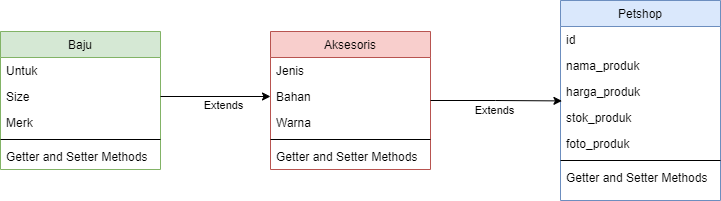

The diagram above was exported from draw.io. Its source (the exported page's mxGraphModel, read from the mxfile embedded in the PNG):
<mxGraphModel dx="269" dy="697" grid="1" gridSize="10" guides="1" tooltips="1" connect="1" arrows="1" fold="1" page="1" pageScale="1" pageWidth="827" pageHeight="1169" math="0" shadow="0">
  <root>
    <mxCell id="WIyWlLk6GJQsqaUBKTNV-0" />
    <mxCell id="WIyWlLk6GJQsqaUBKTNV-1" parent="WIyWlLk6GJQsqaUBKTNV-0" />
    <mxCell id="zkfFHV4jXpPFQw0GAbJ--0" value="Baju" style="swimlane;fontStyle=0;align=center;verticalAlign=top;childLayout=stackLayout;horizontal=1;startSize=26;horizontalStack=0;resizeParent=1;resizeLast=0;collapsible=1;marginBottom=0;rounded=0;shadow=0;strokeWidth=1;fillColor=#d5e8d4;strokeColor=#82b366;" parent="WIyWlLk6GJQsqaUBKTNV-1" vertex="1">
      <mxGeometry x="40" y="281" width="160" height="138" as="geometry">
        <mxRectangle x="230" y="140" width="160" height="26" as="alternateBounds" />
      </mxGeometry>
    </mxCell>
    <mxCell id="zkfFHV4jXpPFQw0GAbJ--1" value="Untuk" style="text;align=left;verticalAlign=top;spacingLeft=4;spacingRight=4;overflow=hidden;rotatable=0;points=[[0,0.5],[1,0.5]];portConstraint=eastwest;" parent="zkfFHV4jXpPFQw0GAbJ--0" vertex="1">
      <mxGeometry y="26" width="160" height="26" as="geometry" />
    </mxCell>
    <mxCell id="zkfFHV4jXpPFQw0GAbJ--2" value="Size" style="text;align=left;verticalAlign=top;spacingLeft=4;spacingRight=4;overflow=hidden;rotatable=0;points=[[0,0.5],[1,0.5]];portConstraint=eastwest;rounded=0;shadow=0;html=0;" parent="zkfFHV4jXpPFQw0GAbJ--0" vertex="1">
      <mxGeometry y="52" width="160" height="26" as="geometry" />
    </mxCell>
    <mxCell id="zkfFHV4jXpPFQw0GAbJ--3" value="Merk" style="text;align=left;verticalAlign=top;spacingLeft=4;spacingRight=4;overflow=hidden;rotatable=0;points=[[0,0.5],[1,0.5]];portConstraint=eastwest;rounded=0;shadow=0;html=0;" parent="zkfFHV4jXpPFQw0GAbJ--0" vertex="1">
      <mxGeometry y="78" width="160" height="26" as="geometry" />
    </mxCell>
    <mxCell id="zkfFHV4jXpPFQw0GAbJ--4" value="" style="line;html=1;strokeWidth=1;align=left;verticalAlign=middle;spacingTop=-1;spacingLeft=3;spacingRight=3;rotatable=0;labelPosition=right;points=[];portConstraint=eastwest;" parent="zkfFHV4jXpPFQw0GAbJ--0" vertex="1">
      <mxGeometry y="104" width="160" height="8" as="geometry" />
    </mxCell>
    <mxCell id="zkfFHV4jXpPFQw0GAbJ--5" value="Getter and Setter Methods" style="text;align=left;verticalAlign=top;spacingLeft=4;spacingRight=4;overflow=hidden;rotatable=0;points=[[0,0.5],[1,0.5]];portConstraint=eastwest;" parent="zkfFHV4jXpPFQw0GAbJ--0" vertex="1">
      <mxGeometry y="112" width="160" height="26" as="geometry" />
    </mxCell>
    <mxCell id="zkfFHV4jXpPFQw0GAbJ--17" value="Petshop" style="swimlane;fontStyle=0;align=center;verticalAlign=top;childLayout=stackLayout;horizontal=1;startSize=26;horizontalStack=0;resizeParent=1;resizeLast=0;collapsible=1;marginBottom=0;rounded=0;shadow=0;strokeWidth=1;fillColor=#dae8fc;strokeColor=#6c8ebf;" parent="WIyWlLk6GJQsqaUBKTNV-1" vertex="1">
      <mxGeometry x="600" y="250" width="160" height="200" as="geometry">
        <mxRectangle x="550" y="140" width="160" height="26" as="alternateBounds" />
      </mxGeometry>
    </mxCell>
    <mxCell id="zkfFHV4jXpPFQw0GAbJ--18" value="id" style="text;align=left;verticalAlign=top;spacingLeft=4;spacingRight=4;overflow=hidden;rotatable=0;points=[[0,0.5],[1,0.5]];portConstraint=eastwest;" parent="zkfFHV4jXpPFQw0GAbJ--17" vertex="1">
      <mxGeometry y="26" width="160" height="26" as="geometry" />
    </mxCell>
    <mxCell id="zkfFHV4jXpPFQw0GAbJ--19" value="nama_produk" style="text;align=left;verticalAlign=top;spacingLeft=4;spacingRight=4;overflow=hidden;rotatable=0;points=[[0,0.5],[1,0.5]];portConstraint=eastwest;rounded=0;shadow=0;html=0;" parent="zkfFHV4jXpPFQw0GAbJ--17" vertex="1">
      <mxGeometry y="52" width="160" height="26" as="geometry" />
    </mxCell>
    <mxCell id="zkfFHV4jXpPFQw0GAbJ--20" value="harga_produk" style="text;align=left;verticalAlign=top;spacingLeft=4;spacingRight=4;overflow=hidden;rotatable=0;points=[[0,0.5],[1,0.5]];portConstraint=eastwest;rounded=0;shadow=0;html=0;" parent="zkfFHV4jXpPFQw0GAbJ--17" vertex="1">
      <mxGeometry y="78" width="160" height="26" as="geometry" />
    </mxCell>
    <mxCell id="zkfFHV4jXpPFQw0GAbJ--21" value="stok_produk" style="text;align=left;verticalAlign=top;spacingLeft=4;spacingRight=4;overflow=hidden;rotatable=0;points=[[0,0.5],[1,0.5]];portConstraint=eastwest;rounded=0;shadow=0;html=0;" parent="zkfFHV4jXpPFQw0GAbJ--17" vertex="1">
      <mxGeometry y="104" width="160" height="26" as="geometry" />
    </mxCell>
    <mxCell id="zkfFHV4jXpPFQw0GAbJ--22" value="foto_produk" style="text;align=left;verticalAlign=top;spacingLeft=4;spacingRight=4;overflow=hidden;rotatable=0;points=[[0,0.5],[1,0.5]];portConstraint=eastwest;rounded=0;shadow=0;html=0;" parent="zkfFHV4jXpPFQw0GAbJ--17" vertex="1">
      <mxGeometry y="130" width="160" height="26" as="geometry" />
    </mxCell>
    <mxCell id="zkfFHV4jXpPFQw0GAbJ--23" value="" style="line;html=1;strokeWidth=1;align=left;verticalAlign=middle;spacingTop=-1;spacingLeft=3;spacingRight=3;rotatable=0;labelPosition=right;points=[];portConstraint=eastwest;" parent="zkfFHV4jXpPFQw0GAbJ--17" vertex="1">
      <mxGeometry y="156" width="160" height="8" as="geometry" />
    </mxCell>
    <mxCell id="zkfFHV4jXpPFQw0GAbJ--24" value="Getter and Setter Methods" style="text;align=left;verticalAlign=top;spacingLeft=4;spacingRight=4;overflow=hidden;rotatable=0;points=[[0,0.5],[1,0.5]];portConstraint=eastwest;" parent="zkfFHV4jXpPFQw0GAbJ--17" vertex="1">
      <mxGeometry y="164" width="160" height="26" as="geometry" />
    </mxCell>
    <mxCell id="vH6F-5tkoFmiKOBWs6Sh-0" value="Aksesoris" style="swimlane;fontStyle=0;align=center;verticalAlign=top;childLayout=stackLayout;horizontal=1;startSize=26;horizontalStack=0;resizeParent=1;resizeLast=0;collapsible=1;marginBottom=0;rounded=0;shadow=0;strokeWidth=1;fillColor=#f8cecc;strokeColor=#b85450;" parent="WIyWlLk6GJQsqaUBKTNV-1" vertex="1">
      <mxGeometry x="310" y="281" width="160" height="138" as="geometry">
        <mxRectangle x="230" y="140" width="160" height="26" as="alternateBounds" />
      </mxGeometry>
    </mxCell>
    <mxCell id="vH6F-5tkoFmiKOBWs6Sh-1" value="Jenis" style="text;align=left;verticalAlign=top;spacingLeft=4;spacingRight=4;overflow=hidden;rotatable=0;points=[[0,0.5],[1,0.5]];portConstraint=eastwest;" parent="vH6F-5tkoFmiKOBWs6Sh-0" vertex="1">
      <mxGeometry y="26" width="160" height="26" as="geometry" />
    </mxCell>
    <mxCell id="vH6F-5tkoFmiKOBWs6Sh-2" value="Bahan" style="text;align=left;verticalAlign=top;spacingLeft=4;spacingRight=4;overflow=hidden;rotatable=0;points=[[0,0.5],[1,0.5]];portConstraint=eastwest;rounded=0;shadow=0;html=0;" parent="vH6F-5tkoFmiKOBWs6Sh-0" vertex="1">
      <mxGeometry y="52" width="160" height="26" as="geometry" />
    </mxCell>
    <mxCell id="vH6F-5tkoFmiKOBWs6Sh-3" value="Warna" style="text;align=left;verticalAlign=top;spacingLeft=4;spacingRight=4;overflow=hidden;rotatable=0;points=[[0,0.5],[1,0.5]];portConstraint=eastwest;rounded=0;shadow=0;html=0;" parent="vH6F-5tkoFmiKOBWs6Sh-0" vertex="1">
      <mxGeometry y="78" width="160" height="26" as="geometry" />
    </mxCell>
    <mxCell id="vH6F-5tkoFmiKOBWs6Sh-4" value="" style="line;html=1;strokeWidth=1;align=left;verticalAlign=middle;spacingTop=-1;spacingLeft=3;spacingRight=3;rotatable=0;labelPosition=right;points=[];portConstraint=eastwest;" parent="vH6F-5tkoFmiKOBWs6Sh-0" vertex="1">
      <mxGeometry y="104" width="160" height="8" as="geometry" />
    </mxCell>
    <mxCell id="vH6F-5tkoFmiKOBWs6Sh-5" value="Getter and Setter Methods" style="text;align=left;verticalAlign=top;spacingLeft=4;spacingRight=4;overflow=hidden;rotatable=0;points=[[0,0.5],[1,0.5]];portConstraint=eastwest;" parent="vH6F-5tkoFmiKOBWs6Sh-0" vertex="1">
      <mxGeometry y="112" width="160" height="26" as="geometry" />
    </mxCell>
    <mxCell id="vH6F-5tkoFmiKOBWs6Sh-6" style="edgeStyle=orthogonalEdgeStyle;rounded=0;orthogonalLoop=1;jettySize=auto;html=1;entryX=0.009;entryY=0.862;entryDx=0;entryDy=0;entryPerimeter=0;" parent="WIyWlLk6GJQsqaUBKTNV-1" source="vH6F-5tkoFmiKOBWs6Sh-0" target="zkfFHV4jXpPFQw0GAbJ--20" edge="1">
      <mxGeometry relative="1" as="geometry" />
    </mxCell>
    <mxCell id="vH6F-5tkoFmiKOBWs6Sh-7" value="Extends" style="edgeLabel;html=1;align=center;verticalAlign=middle;resizable=0;points=[];" parent="vH6F-5tkoFmiKOBWs6Sh-6" vertex="1" connectable="0">
      <mxGeometry x="-0.0291" y="-1" relative="1" as="geometry">
        <mxPoint x="-1" y="8" as="offset" />
      </mxGeometry>
    </mxCell>
    <mxCell id="vH6F-5tkoFmiKOBWs6Sh-8" style="edgeStyle=orthogonalEdgeStyle;rounded=0;orthogonalLoop=1;jettySize=auto;html=1;" parent="WIyWlLk6GJQsqaUBKTNV-1" source="zkfFHV4jXpPFQw0GAbJ--2" target="vH6F-5tkoFmiKOBWs6Sh-2" edge="1">
      <mxGeometry relative="1" as="geometry" />
    </mxCell>
    <mxCell id="vH6F-5tkoFmiKOBWs6Sh-9" value="Extends" style="edgeLabel;html=1;align=center;verticalAlign=middle;resizable=0;points=[];" parent="vH6F-5tkoFmiKOBWs6Sh-8" vertex="1" connectable="0">
      <mxGeometry x="0.1273" y="2" relative="1" as="geometry">
        <mxPoint y="10" as="offset" />
      </mxGeometry>
    </mxCell>
  </root>
</mxGraphModel>